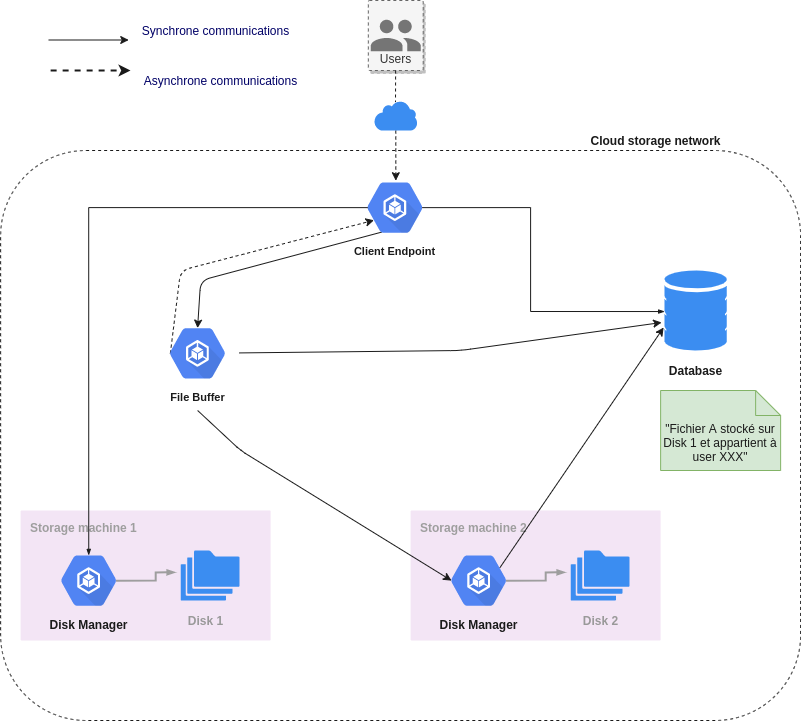

The diagram above was exported from draw.io. Its source (the exported page's mxGraphModel, read from the mxfile embedded in the PNG):
<mxGraphModel dx="1099" dy="719" grid="1" gridSize="10" guides="1" tooltips="1" connect="1" arrows="1" fold="1" page="1" pageScale="1" pageWidth="850" pageHeight="1100" background="#ffffff" math="0" shadow="0">
  <root>
    <mxCell id="0" />
    <mxCell id="1" parent="0" />
    <mxCell id="63" value="" style="rounded=1;whiteSpace=wrap;html=1;labelBackgroundColor=none;fontSize=12;dashed=1;strokeWidth=1;perimeterSpacing=0;fillColor=none;glass=0;strokeColor=#1A1A1A;" parent="1" vertex="1">
      <mxGeometry x="15.129999999999999" y="160" width="800" height="570" as="geometry" />
    </mxCell>
    <mxCell id="2" value="" style="sketch=0;html=1;aspect=fixed;strokeColor=none;shadow=0;align=center;verticalAlign=top;fillColor=#3B8DF1;shape=mxgraph.gcp2.database_2" parent="1" vertex="1">
      <mxGeometry x="678.93" y="280" width="62.4" height="80" as="geometry" />
    </mxCell>
    <mxCell id="14" value="&lt;b&gt;Storage machine 1&lt;/b&gt;" style="sketch=0;points=[[0,0,0],[0.25,0,0],[0.5,0,0],[0.75,0,0],[1,0,0],[1,0.25,0],[1,0.5,0],[1,0.75,0],[1,1,0],[0.75,1,0],[0.5,1,0],[0.25,1,0],[0,1,0],[0,0.75,0],[0,0.5,0],[0,0.25,0]];rounded=1;absoluteArcSize=1;arcSize=2;html=1;strokeColor=none;gradientColor=none;shadow=0;dashed=0;fontSize=12;fontColor=#9E9E9E;align=left;verticalAlign=top;spacing=10;spacingTop=-4;fillColor=#F3E5F5;" parent="1" vertex="1">
      <mxGeometry x="35.13" y="520" width="250" height="130" as="geometry" />
    </mxCell>
    <mxCell id="18" value="&lt;font style=&quot;font-size: 12px&quot; color=&quot;#1a1a1a&quot;&gt;Disk Manager&lt;/font&gt;" style="sketch=0;html=1;fillColor=#5184F3;strokeColor=none;verticalAlign=top;labelPosition=center;verticalLabelPosition=bottom;align=center;spacingTop=-6;fontSize=11;fontStyle=1;fontColor=#999999;shape=mxgraph.gcp2.hexIcon;prIcon=container_engine" parent="1" vertex="1">
      <mxGeometry x="61.35999999999999" y="553" width="83.77" height="74.25" as="geometry" />
    </mxCell>
    <mxCell id="19" value="" style="sketch=0;html=1;aspect=fixed;strokeColor=none;shadow=0;align=center;verticalAlign=top;fillColor=#3B8DF1;shape=mxgraph.gcp2.folders" parent="1" vertex="1">
      <mxGeometry x="195.13" y="560" width="58.83" height="50" as="geometry" />
    </mxCell>
    <mxCell id="20" value="" style="edgeStyle=orthogonalEdgeStyle;fontSize=12;html=1;endArrow=blockThin;endFill=1;rounded=0;strokeWidth=2;endSize=4;startSize=4;dashed=0;strokeColor=#9E9E9E;exitX=0.825;exitY=0.5;exitDx=0;exitDy=0;exitPerimeter=0;entryX=-0.085;entryY=0.437;entryDx=0;entryDy=0;entryPerimeter=0;" parent="1" source="18" target="19" edge="1">
      <mxGeometry width="100" relative="1" as="geometry">
        <mxPoint x="145.13" y="600" as="sourcePoint" />
        <mxPoint x="245.13" y="600" as="targetPoint" />
      </mxGeometry>
    </mxCell>
    <mxCell id="21" value="&lt;b&gt;Storage machine 2&lt;/b&gt;" style="sketch=0;points=[[0,0,0],[0.25,0,0],[0.5,0,0],[0.75,0,0],[1,0,0],[1,0.25,0],[1,0.5,0],[1,0.75,0],[1,1,0],[0.75,1,0],[0.5,1,0],[0.25,1,0],[0,1,0],[0,0.75,0],[0,0.5,0],[0,0.25,0]];rounded=1;absoluteArcSize=1;arcSize=2;html=1;strokeColor=none;gradientColor=none;shadow=0;dashed=0;fontSize=12;fontColor=#9E9E9E;align=left;verticalAlign=top;spacing=10;spacingTop=-4;fillColor=#F3E5F5;" parent="1" vertex="1">
      <mxGeometry x="425.13" y="520" width="250" height="130" as="geometry" />
    </mxCell>
    <mxCell id="53" style="edgeStyle=none;sketch=0;html=1;exitX=0.75;exitY=0.33;exitDx=0;exitDy=0;exitPerimeter=0;entryX=-0.013;entryY=0.713;entryDx=0;entryDy=0;entryPerimeter=0;shadow=0;fontSize=12;fontColor=#1A1A1A;strokeColor=#1A1A1A;strokeWidth=1;" parent="1" source="22" target="2" edge="1">
      <mxGeometry relative="1" as="geometry" />
    </mxCell>
    <mxCell id="22" value="&lt;font style=&quot;font-size: 12px&quot; color=&quot;#1a1a1a&quot;&gt;Disk Manager&lt;/font&gt;" style="sketch=0;html=1;fillColor=#5184F3;strokeColor=none;verticalAlign=top;labelPosition=center;verticalLabelPosition=bottom;align=center;spacingTop=-6;fontSize=11;fontStyle=1;fontColor=#999999;shape=mxgraph.gcp2.hexIcon;prIcon=container_engine" parent="1" vertex="1">
      <mxGeometry x="451.36" y="553" width="83.77" height="74.25" as="geometry" />
    </mxCell>
    <mxCell id="23" value="" style="sketch=0;html=1;aspect=fixed;strokeColor=none;shadow=0;align=center;verticalAlign=top;fillColor=#3B8DF1;shape=mxgraph.gcp2.folders" parent="1" vertex="1">
      <mxGeometry x="585.13" y="560" width="58.83" height="50" as="geometry" />
    </mxCell>
    <mxCell id="24" value="" style="edgeStyle=orthogonalEdgeStyle;fontSize=12;html=1;endArrow=blockThin;endFill=1;rounded=0;strokeWidth=2;endSize=4;startSize=4;dashed=0;strokeColor=#9E9E9E;exitX=0.825;exitY=0.5;exitDx=0;exitDy=0;exitPerimeter=0;entryX=-0.085;entryY=0.437;entryDx=0;entryDy=0;entryPerimeter=0;" parent="1" source="22" target="23" edge="1">
      <mxGeometry width="100" relative="1" as="geometry">
        <mxPoint x="535.13" y="600" as="sourcePoint" />
        <mxPoint x="635.13" y="600" as="targetPoint" />
      </mxGeometry>
    </mxCell>
    <mxCell id="26" value="&lt;font color=&quot;#1a1a1a&quot; size=&quot;1&quot;&gt;&lt;b style=&quot;font-size: 12px&quot;&gt;Database&lt;/b&gt;&lt;/font&gt;" style="text;html=1;align=center;verticalAlign=middle;resizable=0;points=[];autosize=1;strokeColor=none;fillColor=none;" parent="1" vertex="1">
      <mxGeometry x="675.1299999999999" y="370" width="70" height="20" as="geometry" />
    </mxCell>
    <mxCell id="49" style="edgeStyle=none;sketch=0;html=1;entryX=0.5;entryY=0.16;entryDx=0;entryDy=0;entryPerimeter=0;shadow=0;fontSize=12;fontColor=#1A1A1A;strokeColor=#1A1A1A;strokeWidth=1;exitX=0.34;exitY=0.83;exitDx=0;exitDy=0;exitPerimeter=0;" parent="1" source="27" target="28" edge="1">
      <mxGeometry relative="1" as="geometry">
        <Array as="points">
          <mxPoint x="215.13" y="290" />
        </Array>
      </mxGeometry>
    </mxCell>
    <mxCell id="27" value="&lt;font style=&quot;font-size: 11px&quot; color=&quot;#1a1a1a&quot;&gt;Client Endpoint&lt;/font&gt;" style="sketch=0;html=1;fillColor=#5184F3;strokeColor=none;verticalAlign=top;labelPosition=center;verticalLabelPosition=bottom;align=center;spacingTop=-6;fontSize=11;fontStyle=1;fontColor=#999999;shape=mxgraph.gcp2.hexIcon;prIcon=container_engine" parent="1" vertex="1">
      <mxGeometry x="367.59000000000003" y="180" width="83.77" height="74.25" as="geometry" />
    </mxCell>
    <mxCell id="50" style="edgeStyle=none;sketch=0;html=1;entryX=0.175;entryY=0.5;entryDx=0;entryDy=0;entryPerimeter=0;shadow=0;fontSize=12;fontColor=#1A1A1A;strokeColor=#1A1A1A;strokeWidth=1;" parent="1" target="22" edge="1">
      <mxGeometry relative="1" as="geometry">
        <mxPoint x="212.13" y="420" as="sourcePoint" />
        <Array as="points">
          <mxPoint x="255.13" y="460" />
        </Array>
      </mxGeometry>
    </mxCell>
    <mxCell id="56" style="edgeStyle=none;sketch=0;html=1;entryX=-0.045;entryY=0.65;entryDx=0;entryDy=0;entryPerimeter=0;shadow=0;fontSize=12;fontColor=#1A1A1A;strokeColor=#1A1A1A;strokeWidth=1;" parent="1" source="28" target="2" edge="1">
      <mxGeometry relative="1" as="geometry">
        <Array as="points">
          <mxPoint x="475.13" y="360" />
        </Array>
      </mxGeometry>
    </mxCell>
    <mxCell id="61" style="edgeStyle=none;sketch=0;html=1;exitX=0.175;exitY=0.5;exitDx=0;exitDy=0;exitPerimeter=0;entryX=0.25;entryY=0.67;entryDx=0;entryDy=0;entryPerimeter=0;shadow=0;dashed=1;fontSize=12;fontColor=#1A1A1A;strokeColor=#1A1A1A;strokeWidth=1;" parent="1" source="28" target="27" edge="1">
      <mxGeometry relative="1" as="geometry">
        <Array as="points">
          <mxPoint x="195.13" y="280" />
        </Array>
      </mxGeometry>
    </mxCell>
    <mxCell id="28" value="&lt;font style=&quot;font-size: 11px&quot; color=&quot;#1a1a1a&quot;&gt;File Buffer&lt;/font&gt;" style="sketch=0;html=1;fillColor=#5184F3;strokeColor=none;verticalAlign=top;labelPosition=center;verticalLabelPosition=bottom;align=center;spacingTop=-6;fontSize=11;fontStyle=1;fontColor=#999999;shape=mxgraph.gcp2.hexIcon;prIcon=container_engine" parent="1" vertex="1">
      <mxGeometry x="170.19" y="325.75" width="83.77" height="74.25" as="geometry" />
    </mxCell>
    <mxCell id="30" value="" style="edgeStyle=orthogonalEdgeStyle;fontSize=12;html=1;endArrow=blockThin;endFill=1;rounded=0;strokeWidth=1;endSize=4;startSize=4;dashed=0;strokeColor=#1A1A1A;fontColor=#1A1A1A;exitX=0.825;exitY=0.5;exitDx=0;exitDy=0;exitPerimeter=0;entryX=0.003;entryY=0.513;entryDx=0;entryDy=0;entryPerimeter=0;" parent="1" source="27" target="2" edge="1">
      <mxGeometry width="100" relative="1" as="geometry">
        <mxPoint x="405.13" y="340" as="sourcePoint" />
        <mxPoint x="505.13" y="340" as="targetPoint" />
        <Array as="points">
          <mxPoint x="545.13" y="217" />
          <mxPoint x="545.13" y="321" />
        </Array>
      </mxGeometry>
    </mxCell>
    <mxCell id="36" value="" style="edgeStyle=orthogonalEdgeStyle;fontSize=12;html=1;endArrow=blockThin;endFill=1;rounded=0;strokeWidth=1;endSize=4;startSize=4;dashed=0;strokeColor=#1A1A1A;shadow=0;sketch=0;fontColor=#1A1A1A;exitX=0.175;exitY=0.5;exitDx=0;exitDy=0;exitPerimeter=0;entryX=0.5;entryY=0.16;entryDx=0;entryDy=0;entryPerimeter=0;" parent="1" source="27" target="18" edge="1">
      <mxGeometry width="100" relative="1" as="geometry">
        <mxPoint x="295.13" y="420" as="sourcePoint" />
        <mxPoint x="395.13" y="420" as="targetPoint" />
      </mxGeometry>
    </mxCell>
    <mxCell id="38" value="&lt;font color=&quot;#1a1a1a&quot;&gt;&quot;Fichier A stocké sur Disk 1 et appartient à user XXX&quot;&lt;/font&gt;" style="shape=note2;boundedLbl=1;whiteSpace=wrap;html=1;size=25;verticalAlign=top;align=center;labelBackgroundColor=none;fontSize=12;fillColor=#d5e8d4;strokeColor=#82b366;" parent="1" vertex="1">
      <mxGeometry x="675.13" y="400" width="120" height="80" as="geometry" />
    </mxCell>
    <mxCell id="39" value="&lt;font size=&quot;1&quot; color=&quot;#999999&quot;&gt;&lt;b style=&quot;font-size: 12px&quot;&gt;Disk 1&lt;/b&gt;&lt;/font&gt;" style="text;html=1;align=center;verticalAlign=middle;resizable=0;points=[];autosize=1;strokeColor=none;fillColor=none;" parent="1" vertex="1">
      <mxGeometry x="195.12999999999988" y="620" width="50" height="20" as="geometry" />
    </mxCell>
    <mxCell id="40" value="&lt;font size=&quot;1&quot; color=&quot;#999999&quot;&gt;&lt;b style=&quot;font-size: 12px&quot;&gt;Disk 2&lt;/b&gt;&lt;/font&gt;" style="text;html=1;align=center;verticalAlign=middle;resizable=0;points=[];autosize=1;strokeColor=none;fillColor=none;" parent="1" vertex="1">
      <mxGeometry x="589.5499999999998" y="620" width="50" height="20" as="geometry" />
    </mxCell>
    <mxCell id="67" style="edgeStyle=none;sketch=0;html=1;entryX=0.494;entryY=0.053;entryDx=0;entryDy=0;entryPerimeter=0;shadow=0;dashed=1;fontSize=12;fontColor=#1A1A1A;strokeColor=#1A1A1A;strokeWidth=1;startArrow=none;" parent="1" source="17" target="63" edge="1">
      <mxGeometry relative="1" as="geometry" />
    </mxCell>
    <mxCell id="65" value="Users" style="shadow=1;strokeWidth=1;rounded=1;absoluteArcSize=1;arcSize=2;labelPosition=center;verticalLabelPosition=middle;align=center;verticalAlign=bottom;spacingLeft=0;fontSize=12;whiteSpace=wrap;spacingBottom=2;glass=0;dashed=1;labelBackgroundColor=none;fillColor=#f5f5f5;strokeColor=#666666;fontColor=#333333;" parent="1" vertex="1">
      <mxGeometry x="382.83" y="10" width="54.87" height="70" as="geometry" />
    </mxCell>
    <mxCell id="66" value="" style="sketch=0;dashed=0;connectable=0;html=1;fillColor=#757575;strokeColor=none;shape=mxgraph.gcp2.users;part=1;glass=0;labelBackgroundColor=none;fontSize=12;fontColor=#1A1A1A;" parent="65" vertex="1">
      <mxGeometry x="0.5" width="50" height="31.5" relative="1" as="geometry">
        <mxPoint x="-25" y="19.25" as="offset" />
      </mxGeometry>
    </mxCell>
    <mxCell id="17" value="" style="sketch=0;html=1;aspect=fixed;strokeColor=none;shadow=0;align=center;verticalAlign=top;fillColor=#3B8DF1;shape=mxgraph.gcp2.cloud" parent="1" vertex="1">
      <mxGeometry x="388.52000000000004" y="110" width="43.48" height="30" as="geometry" />
    </mxCell>
    <mxCell id="68" value="" style="edgeStyle=none;sketch=0;html=1;entryX=0.494;entryY=0.053;entryDx=0;entryDy=0;entryPerimeter=0;shadow=0;dashed=1;fontSize=12;fontColor=#1A1A1A;strokeColor=#1A1A1A;strokeWidth=1;endArrow=none;" parent="1" source="65" target="17" edge="1">
      <mxGeometry relative="1" as="geometry">
        <mxPoint x="410.28066696508495" y="80" as="sourcePoint" />
        <mxPoint x="410.33000000000015" y="190.21000000000004" as="targetPoint" />
      </mxGeometry>
    </mxCell>
    <mxCell id="69" value="&lt;b&gt;Cloud storage network&lt;/b&gt;" style="text;html=1;align=center;verticalAlign=middle;resizable=0;points=[];autosize=1;fontSize=12;fillColor=none;fontColor=#1A1A1A;" parent="1" vertex="1">
      <mxGeometry x="595" y="140" width="150" height="20" as="geometry" />
    </mxCell>
    <mxCell id="70" style="edgeStyle=none;sketch=0;html=1;shadow=0;fontSize=12;fontColor=#1A1A1A;strokeColor=#1A1A1A;strokeWidth=1;" edge="1" parent="1">
      <mxGeometry relative="1" as="geometry">
        <Array as="points" />
        <mxPoint x="63.239999999999995" y="49.5" as="sourcePoint" />
        <mxPoint x="143.24" y="49.5" as="targetPoint" />
      </mxGeometry>
    </mxCell>
    <mxCell id="71" value="&lt;font color=&quot;#000066&quot;&gt;Synchrone communications&lt;/font&gt;" style="text;html=1;align=center;verticalAlign=middle;resizable=0;points=[];autosize=1;strokeColor=none;fillColor=none;" vertex="1" parent="1">
      <mxGeometry x="150" y="30" width="160" height="20" as="geometry" />
    </mxCell>
    <mxCell id="72" style="edgeStyle=none;sketch=0;html=1;shadow=0;fontSize=12;fontColor=#1A1A1A;strokeColor=#1A1A1A;strokeWidth=2;dashed=1;" edge="1" parent="1">
      <mxGeometry relative="1" as="geometry">
        <Array as="points" />
        <mxPoint x="65.13" y="80" as="sourcePoint" />
        <mxPoint x="145.13" y="80" as="targetPoint" />
      </mxGeometry>
    </mxCell>
    <mxCell id="73" value="&lt;font color=&quot;#000066&quot;&gt;Asynchrone communications&lt;/font&gt;" style="text;html=1;align=center;verticalAlign=middle;resizable=0;points=[];autosize=1;strokeColor=none;fillColor=none;dashed=1;" vertex="1" parent="1">
      <mxGeometry x="150" y="80" width="170" height="20" as="geometry" />
    </mxCell>
  </root>
</mxGraphModel>